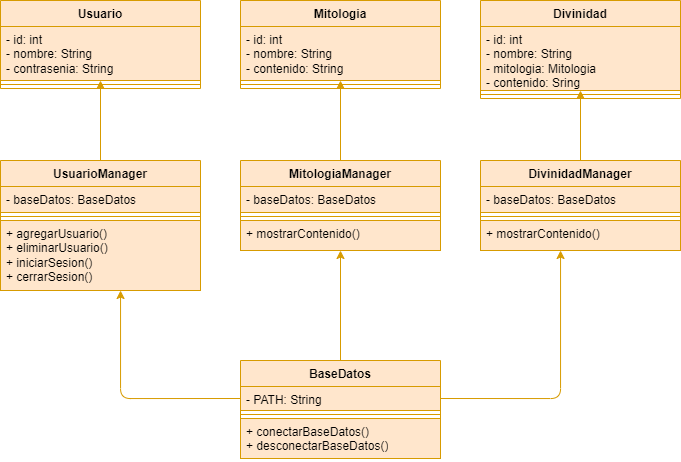

The diagram above was exported from draw.io. Its source (the exported page's mxGraphModel, read from the mxfile embedded in the PNG):
<mxGraphModel dx="1055" dy="593" grid="1" gridSize="10" guides="1" tooltips="1" connect="1" arrows="1" fold="1" page="1" pageScale="1" pageWidth="827" pageHeight="1169" math="0" shadow="0">
  <root>
    <mxCell id="0" />
    <mxCell id="1" parent="0" />
    <mxCell id="2" value="Usuario" style="swimlane;fontStyle=1;align=center;verticalAlign=top;childLayout=stackLayout;horizontal=1;startSize=26;horizontalStack=0;resizeParent=1;resizeParentMax=0;resizeLast=0;collapsible=1;marginBottom=0;whiteSpace=wrap;html=1;fillColor=#ffe6cc;strokeColor=#d79b00;" parent="1" vertex="1">
      <mxGeometry x="120" y="240" width="200" height="88" as="geometry" />
    </mxCell>
    <mxCell id="3" value="&lt;div&gt;- id: int&lt;/div&gt;- nombre: String&lt;div&gt;- contrasenia: String&lt;/div&gt;" style="text;strokeColor=#d79b00;fillColor=#ffe6cc;align=left;verticalAlign=top;spacingLeft=4;spacingRight=4;overflow=hidden;rotatable=0;points=[[0,0.5],[1,0.5]];portConstraint=eastwest;whiteSpace=wrap;html=1;" parent="2" vertex="1">
      <mxGeometry y="26" width="200" height="54" as="geometry" />
    </mxCell>
    <mxCell id="4" value="" style="line;strokeWidth=1;fillColor=#ffe6cc;align=left;verticalAlign=middle;spacingTop=-1;spacingLeft=3;spacingRight=3;rotatable=0;labelPosition=right;points=[];portConstraint=eastwest;strokeColor=#d79b00;" parent="2" vertex="1">
      <mxGeometry y="80" width="200" height="8" as="geometry" />
    </mxCell>
    <mxCell id="8" value="Mitologia" style="swimlane;fontStyle=1;align=center;verticalAlign=top;childLayout=stackLayout;horizontal=1;startSize=26;horizontalStack=0;resizeParent=1;resizeParentMax=0;resizeLast=0;collapsible=1;marginBottom=0;whiteSpace=wrap;html=1;fillColor=#ffe6cc;strokeColor=#d79b00;" parent="1" vertex="1">
      <mxGeometry x="360" y="240" width="200" height="88" as="geometry" />
    </mxCell>
    <mxCell id="9" value="&lt;div&gt;- id: int&lt;/div&gt;- nombre: String&lt;div&gt;&lt;div&gt;- contenido: String&lt;/div&gt;&lt;/div&gt;" style="text;strokeColor=#d79b00;fillColor=#ffe6cc;align=left;verticalAlign=top;spacingLeft=4;spacingRight=4;overflow=hidden;rotatable=0;points=[[0,0.5],[1,0.5]];portConstraint=eastwest;whiteSpace=wrap;html=1;" parent="8" vertex="1">
      <mxGeometry y="26" width="200" height="54" as="geometry" />
    </mxCell>
    <mxCell id="10" value="" style="line;strokeWidth=1;fillColor=#ffe6cc;align=left;verticalAlign=middle;spacingTop=-1;spacingLeft=3;spacingRight=3;rotatable=0;labelPosition=right;points=[];portConstraint=eastwest;strokeColor=#d79b00;" parent="8" vertex="1">
      <mxGeometry y="80" width="200" height="8" as="geometry" />
    </mxCell>
    <mxCell id="13" value="Divinidad" style="swimlane;fontStyle=1;align=center;verticalAlign=top;childLayout=stackLayout;horizontal=1;startSize=26;horizontalStack=0;resizeParent=1;resizeParentMax=0;resizeLast=0;collapsible=1;marginBottom=0;whiteSpace=wrap;html=1;fillColor=#ffe6cc;strokeColor=#d79b00;" parent="1" vertex="1">
      <mxGeometry x="600" y="240" width="200" height="98" as="geometry" />
    </mxCell>
    <mxCell id="14" value="&lt;div&gt;- id: int&lt;/div&gt;- nombre: String&lt;div&gt;- mitologia: Mitologia&lt;/div&gt;&lt;div&gt;- contenido: Sring&lt;/div&gt;" style="text;strokeColor=#d79b00;fillColor=#ffe6cc;align=left;verticalAlign=top;spacingLeft=4;spacingRight=4;overflow=hidden;rotatable=0;points=[[0,0.5],[1,0.5]];portConstraint=eastwest;whiteSpace=wrap;html=1;" parent="13" vertex="1">
      <mxGeometry y="26" width="200" height="64" as="geometry" />
    </mxCell>
    <mxCell id="15" value="" style="line;strokeWidth=1;fillColor=#ffe6cc;align=left;verticalAlign=middle;spacingTop=-1;spacingLeft=3;spacingRight=3;rotatable=0;labelPosition=right;points=[];portConstraint=eastwest;strokeColor=#d79b00;" parent="13" vertex="1">
      <mxGeometry y="90" width="200" height="8" as="geometry" />
    </mxCell>
    <mxCell id="36" style="edgeStyle=none;html=1;exitX=0.5;exitY=0;exitDx=0;exitDy=0;fillColor=#ffe6cc;strokeColor=#d79b00;" edge="1" parent="1" source="17" target="3">
      <mxGeometry relative="1" as="geometry" />
    </mxCell>
    <mxCell id="17" value="UsuarioManager" style="swimlane;fontStyle=1;align=center;verticalAlign=top;childLayout=stackLayout;horizontal=1;startSize=26;horizontalStack=0;resizeParent=1;resizeParentMax=0;resizeLast=0;collapsible=1;marginBottom=0;whiteSpace=wrap;html=1;fillColor=#ffe6cc;strokeColor=#d79b00;" parent="1" vertex="1">
      <mxGeometry x="120" y="400" width="200" height="130" as="geometry" />
    </mxCell>
    <mxCell id="18" value="- baseDatos: BaseDatos" style="text;strokeColor=#d79b00;fillColor=#ffe6cc;align=left;verticalAlign=top;spacingLeft=4;spacingRight=4;overflow=hidden;rotatable=0;points=[[0,0.5],[1,0.5]];portConstraint=eastwest;whiteSpace=wrap;html=1;" parent="17" vertex="1">
      <mxGeometry y="26" width="200" height="26" as="geometry" />
    </mxCell>
    <mxCell id="19" value="" style="line;strokeWidth=1;fillColor=#ffe6cc;align=left;verticalAlign=middle;spacingTop=-1;spacingLeft=3;spacingRight=3;rotatable=0;labelPosition=right;points=[];portConstraint=eastwest;strokeColor=#d79b00;" parent="17" vertex="1">
      <mxGeometry y="52" width="200" height="8" as="geometry" />
    </mxCell>
    <mxCell id="20" value="+ agregarUsuario()&lt;div&gt;+ eliminarUsuario()&lt;/div&gt;&lt;div&gt;+ iniciarSesion()&lt;/div&gt;&lt;div&gt;+ cerrarSesion()&lt;/div&gt;" style="text;strokeColor=#d79b00;fillColor=#ffe6cc;align=left;verticalAlign=top;spacingLeft=4;spacingRight=4;overflow=hidden;rotatable=0;points=[[0,0.5],[1,0.5]];portConstraint=eastwest;whiteSpace=wrap;html=1;" parent="17" vertex="1">
      <mxGeometry y="60" width="200" height="70" as="geometry" />
    </mxCell>
    <mxCell id="37" style="edgeStyle=none;html=1;exitX=0.5;exitY=0;exitDx=0;exitDy=0;fillColor=#ffe6cc;strokeColor=#d79b00;" edge="1" parent="1" source="21" target="9">
      <mxGeometry relative="1" as="geometry" />
    </mxCell>
    <mxCell id="21" value="MitologiaManager" style="swimlane;fontStyle=1;align=center;verticalAlign=top;childLayout=stackLayout;horizontal=1;startSize=26;horizontalStack=0;resizeParent=1;resizeParentMax=0;resizeLast=0;collapsible=1;marginBottom=0;whiteSpace=wrap;html=1;fillColor=#ffe6cc;strokeColor=#d79b00;" parent="1" vertex="1">
      <mxGeometry x="360" y="400" width="200" height="90" as="geometry" />
    </mxCell>
    <mxCell id="22" value="- baseDatos: BaseDatos" style="text;strokeColor=#d79b00;fillColor=#ffe6cc;align=left;verticalAlign=top;spacingLeft=4;spacingRight=4;overflow=hidden;rotatable=0;points=[[0,0.5],[1,0.5]];portConstraint=eastwest;whiteSpace=wrap;html=1;" parent="21" vertex="1">
      <mxGeometry y="26" width="200" height="26" as="geometry" />
    </mxCell>
    <mxCell id="23" value="" style="line;strokeWidth=1;fillColor=#ffe6cc;align=left;verticalAlign=middle;spacingTop=-1;spacingLeft=3;spacingRight=3;rotatable=0;labelPosition=right;points=[];portConstraint=eastwest;strokeColor=#d79b00;" parent="21" vertex="1">
      <mxGeometry y="52" width="200" height="8" as="geometry" />
    </mxCell>
    <mxCell id="24" value="&lt;div&gt;&lt;span style=&quot;background-color: transparent;&quot;&gt;+ mostrarContenido()&lt;/span&gt;&lt;/div&gt;" style="text;strokeColor=#d79b00;fillColor=#ffe6cc;align=left;verticalAlign=top;spacingLeft=4;spacingRight=4;overflow=hidden;rotatable=0;points=[[0,0.5],[1,0.5]];portConstraint=eastwest;whiteSpace=wrap;html=1;" parent="21" vertex="1">
      <mxGeometry y="60" width="200" height="30" as="geometry" />
    </mxCell>
    <mxCell id="38" style="edgeStyle=none;html=1;exitX=0.5;exitY=0;exitDx=0;exitDy=0;fillColor=#ffe6cc;strokeColor=#d79b00;" edge="1" parent="1" source="25" target="14">
      <mxGeometry relative="1" as="geometry" />
    </mxCell>
    <mxCell id="25" value="DivinidadManager" style="swimlane;fontStyle=1;align=center;verticalAlign=top;childLayout=stackLayout;horizontal=1;startSize=26;horizontalStack=0;resizeParent=1;resizeParentMax=0;resizeLast=0;collapsible=1;marginBottom=0;whiteSpace=wrap;html=1;fillColor=#ffe6cc;strokeColor=#d79b00;" vertex="1" parent="1">
      <mxGeometry x="600" y="400" width="200" height="90" as="geometry" />
    </mxCell>
    <mxCell id="26" value="- baseDatos: BaseDatos" style="text;strokeColor=#d79b00;fillColor=#ffe6cc;align=left;verticalAlign=top;spacingLeft=4;spacingRight=4;overflow=hidden;rotatable=0;points=[[0,0.5],[1,0.5]];portConstraint=eastwest;whiteSpace=wrap;html=1;" vertex="1" parent="25">
      <mxGeometry y="26" width="200" height="26" as="geometry" />
    </mxCell>
    <mxCell id="27" value="" style="line;strokeWidth=1;fillColor=#ffe6cc;align=left;verticalAlign=middle;spacingTop=-1;spacingLeft=3;spacingRight=3;rotatable=0;labelPosition=right;points=[];portConstraint=eastwest;strokeColor=#d79b00;" vertex="1" parent="25">
      <mxGeometry y="52" width="200" height="8" as="geometry" />
    </mxCell>
    <mxCell id="28" value="&lt;div&gt;&lt;span style=&quot;background-color: transparent;&quot;&gt;+ mostrarContenido()&lt;/span&gt;&lt;/div&gt;" style="text;strokeColor=#d79b00;fillColor=#ffe6cc;align=left;verticalAlign=top;spacingLeft=4;spacingRight=4;overflow=hidden;rotatable=0;points=[[0,0.5],[1,0.5]];portConstraint=eastwest;whiteSpace=wrap;html=1;" vertex="1" parent="25">
      <mxGeometry y="60" width="200" height="30" as="geometry" />
    </mxCell>
    <mxCell id="35" style="edgeStyle=none;html=1;exitX=0.5;exitY=0;exitDx=0;exitDy=0;fillColor=#ffe6cc;strokeColor=#d79b00;" edge="1" parent="1" source="29" target="24">
      <mxGeometry relative="1" as="geometry" />
    </mxCell>
    <mxCell id="29" value="BaseDatos" style="swimlane;fontStyle=1;align=center;verticalAlign=top;childLayout=stackLayout;horizontal=1;startSize=26;horizontalStack=0;resizeParent=1;resizeParentMax=0;resizeLast=0;collapsible=1;marginBottom=0;whiteSpace=wrap;html=1;fillColor=#ffe6cc;strokeColor=#d79b00;" vertex="1" parent="1">
      <mxGeometry x="360" y="600" width="200" height="98" as="geometry" />
    </mxCell>
    <mxCell id="30" value="- PATH: String" style="text;strokeColor=#d79b00;fillColor=#ffe6cc;align=left;verticalAlign=top;spacingLeft=4;spacingRight=4;overflow=hidden;rotatable=0;points=[[0,0.5],[1,0.5]];portConstraint=eastwest;whiteSpace=wrap;html=1;" vertex="1" parent="29">
      <mxGeometry y="26" width="200" height="24" as="geometry" />
    </mxCell>
    <mxCell id="31" value="" style="line;strokeWidth=1;fillColor=#ffe6cc;align=left;verticalAlign=middle;spacingTop=-1;spacingLeft=3;spacingRight=3;rotatable=0;labelPosition=right;points=[];portConstraint=eastwest;strokeColor=#d79b00;" vertex="1" parent="29">
      <mxGeometry y="50" width="200" height="8" as="geometry" />
    </mxCell>
    <mxCell id="32" value="+ conectarBaseDatos()&lt;div&gt;+ desconectarBaseDatos()&lt;/div&gt;" style="text;strokeColor=#d79b00;fillColor=#ffe6cc;align=left;verticalAlign=top;spacingLeft=4;spacingRight=4;overflow=hidden;rotatable=0;points=[[0,0.5],[1,0.5]];portConstraint=eastwest;whiteSpace=wrap;html=1;" vertex="1" parent="29">
      <mxGeometry y="58" width="200" height="40" as="geometry" />
    </mxCell>
    <mxCell id="33" style="edgeStyle=orthogonalEdgeStyle;html=1;exitX=0;exitY=0.5;exitDx=0;exitDy=0;fillColor=#ffe6cc;strokeColor=#d79b00;" edge="1" parent="1" source="30" target="20">
      <mxGeometry relative="1" as="geometry">
        <Array as="points">
          <mxPoint x="240" y="638" />
        </Array>
      </mxGeometry>
    </mxCell>
    <mxCell id="34" style="edgeStyle=orthogonalEdgeStyle;html=1;exitX=1;exitY=0.5;exitDx=0;exitDy=0;fillColor=#ffe6cc;strokeColor=#d79b00;" edge="1" parent="1" source="30" target="28">
      <mxGeometry relative="1" as="geometry">
        <Array as="points">
          <mxPoint x="680" y="638" />
        </Array>
      </mxGeometry>
    </mxCell>
  </root>
</mxGraphModel>